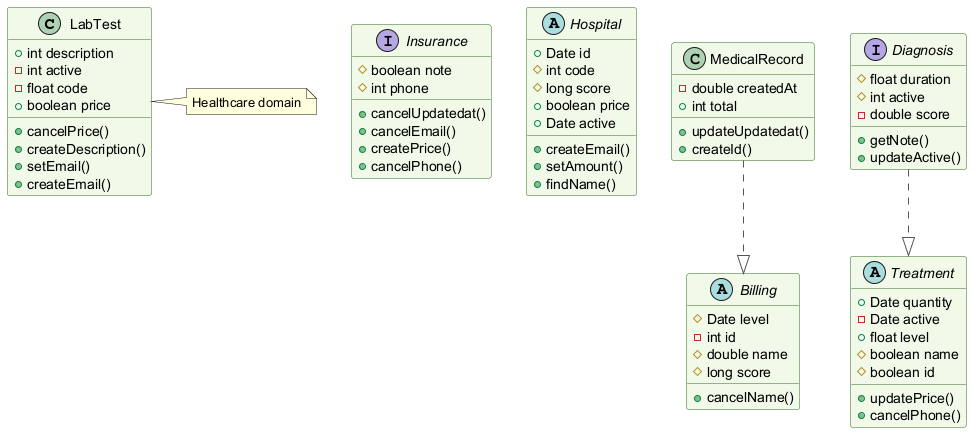

The diagram above was rendered by PlantUML. Its source (embedded in the PNG):
@startuml
skinparam backgroundColor #FFFFFF
skinparam classBackgroundColor #F1F8E9
skinparam classBorderColor #33691E
skinparam ArrowColor #555555
class LabTest {
  +int description
  -int active
  -float code
  +boolean price
  +cancelPrice()
  +createDescription()
  +setEmail()
  +createEmail()
}
interface Insurance {
  #boolean note
  #int phone
  +cancelUpdatedat()
  +cancelEmail()
  +createPrice()
  +cancelPhone()
}
abstract class Hospital {
  +Date id
  #int code
  #long score
  +boolean price
  +Date active
  +createEmail()
  +setAmount()
  +findName()
}
class MedicalRecord {
  -double createdAt
  +int total
  +updateUpdatedat()
  +createId()
}
abstract class Treatment {
  +Date quantity
  -Date active
  +float level
  #boolean name
  #boolean id
  +updatePrice()
  +cancelPhone()
}
interface Diagnosis {
  #float duration
  #int active
  -double score
  +getNote()
  +updateActive()
}
abstract class Billing {
  #Date level
  -int id
  #double name
  #long score
  +cancelName()
}
MedicalRecord ..|> Billing
Diagnosis ..|> Treatment
note right of LabTest : Healthcare domain
@enduml